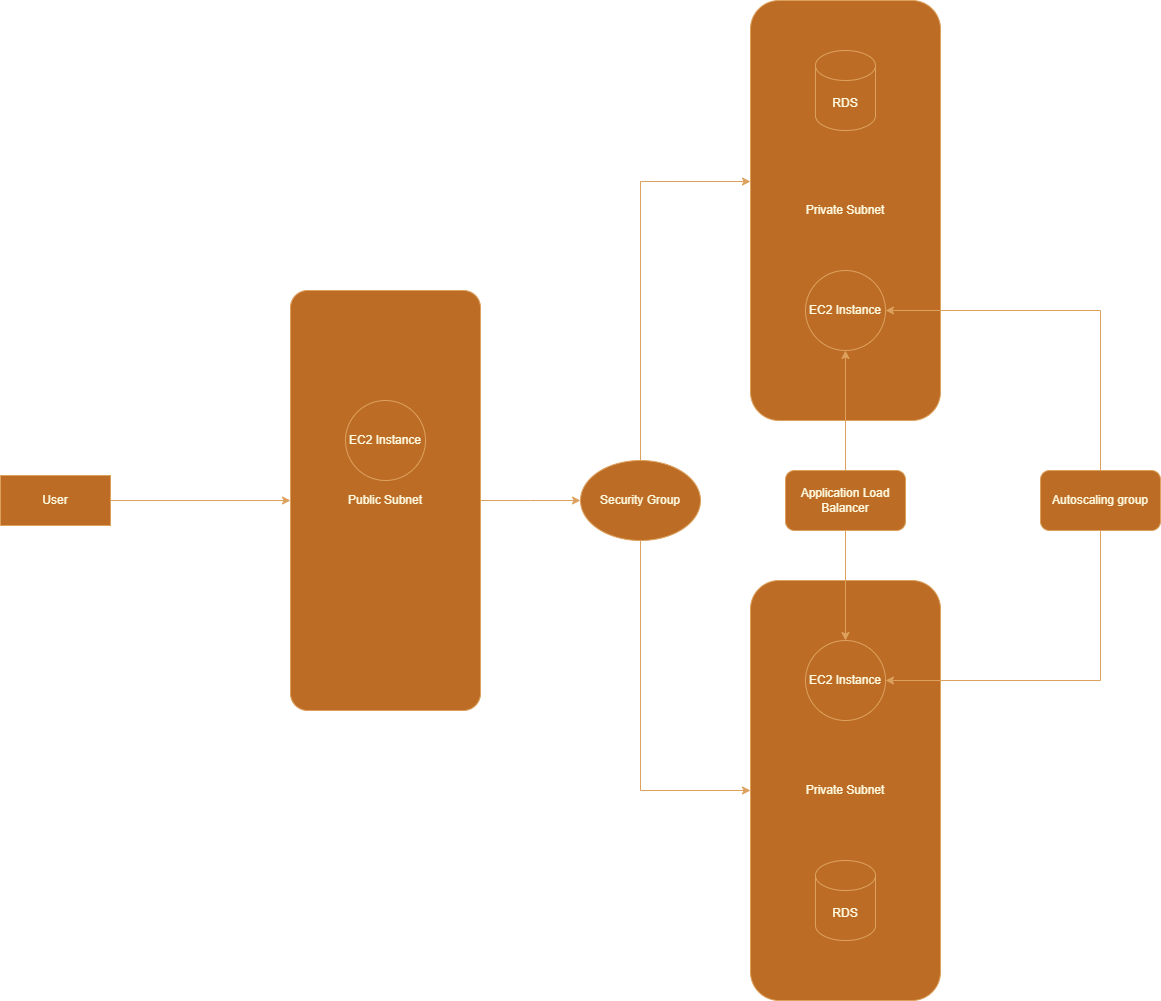

The diagram above was exported from draw.io. Its source (the exported page's mxGraphModel, read from the mxfile embedded in the PNG):
<mxGraphModel dx="2908" dy="2254" grid="1" gridSize="10" guides="1" tooltips="1" connect="1" arrows="1" fold="1" page="1" pageScale="1" pageWidth="850" pageHeight="1100" math="0" shadow="0">
  <root>
    <mxCell id="0" />
    <mxCell id="1" parent="0" />
    <mxCell id="MClTNyw8b2dCBXlSneB7-3" value="Private Subnet" style="rounded=1;whiteSpace=wrap;html=1;labelBackgroundColor=none;fillColor=#BC6C25;strokeColor=#DDA15E;fontColor=#FEFAE0;" vertex="1" parent="1">
      <mxGeometry x="50" y="-20" width="190" height="420" as="geometry" />
    </mxCell>
    <mxCell id="MClTNyw8b2dCBXlSneB7-6" style="edgeStyle=orthogonalEdgeStyle;rounded=0;orthogonalLoop=1;jettySize=auto;html=1;exitX=1;exitY=0.5;exitDx=0;exitDy=0;labelBackgroundColor=none;strokeColor=#DDA15E;fontColor=default;" edge="1" parent="1" source="MClTNyw8b2dCBXlSneB7-2">
      <mxGeometry relative="1" as="geometry">
        <mxPoint x="-120" y="480" as="targetPoint" />
      </mxGeometry>
    </mxCell>
    <mxCell id="MClTNyw8b2dCBXlSneB7-2" value="Public Subnet" style="rounded=1;whiteSpace=wrap;html=1;arcSize=9;labelBackgroundColor=none;fillColor=#BC6C25;strokeColor=#DDA15E;fontColor=#FEFAE0;" vertex="1" parent="1">
      <mxGeometry x="-410" y="270" width="190" height="420" as="geometry" />
    </mxCell>
    <mxCell id="MClTNyw8b2dCBXlSneB7-28" style="edgeStyle=orthogonalEdgeStyle;rounded=0;orthogonalLoop=1;jettySize=auto;html=1;entryX=0;entryY=0.5;entryDx=0;entryDy=0;labelBackgroundColor=none;strokeColor=#DDA15E;fontColor=default;" edge="1" parent="1" source="MClTNyw8b2dCBXlSneB7-1" target="MClTNyw8b2dCBXlSneB7-2">
      <mxGeometry relative="1" as="geometry" />
    </mxCell>
    <mxCell id="MClTNyw8b2dCBXlSneB7-1" value="User" style="rounded=0;whiteSpace=wrap;html=1;labelBackgroundColor=none;fillColor=#BC6C25;strokeColor=#DDA15E;fontColor=#FEFAE0;" vertex="1" parent="1">
      <mxGeometry x="-700" y="455" width="110" height="50" as="geometry" />
    </mxCell>
    <mxCell id="MClTNyw8b2dCBXlSneB7-5" value="Private Subnet" style="rounded=1;whiteSpace=wrap;html=1;labelBackgroundColor=none;fillColor=#BC6C25;strokeColor=#DDA15E;fontColor=#FEFAE0;" vertex="1" parent="1">
      <mxGeometry x="50" y="560" width="190" height="420" as="geometry" />
    </mxCell>
    <mxCell id="MClTNyw8b2dCBXlSneB7-9" style="edgeStyle=orthogonalEdgeStyle;rounded=0;orthogonalLoop=1;jettySize=auto;html=1;exitX=0.5;exitY=1;exitDx=0;exitDy=0;entryX=0;entryY=0.5;entryDx=0;entryDy=0;labelBackgroundColor=none;strokeColor=#DDA15E;fontColor=default;" edge="1" parent="1" source="MClTNyw8b2dCBXlSneB7-7" target="MClTNyw8b2dCBXlSneB7-5">
      <mxGeometry relative="1" as="geometry" />
    </mxCell>
    <mxCell id="MClTNyw8b2dCBXlSneB7-7" value="Security Group" style="ellipse;whiteSpace=wrap;html=1;labelBackgroundColor=none;fillColor=#BC6C25;strokeColor=#DDA15E;fontColor=#FEFAE0;" vertex="1" parent="1">
      <mxGeometry x="-120" y="440" width="120" height="80" as="geometry" />
    </mxCell>
    <mxCell id="MClTNyw8b2dCBXlSneB7-10" style="edgeStyle=orthogonalEdgeStyle;rounded=0;orthogonalLoop=1;jettySize=auto;html=1;exitX=0.5;exitY=0;exitDx=0;exitDy=0;entryX=0;entryY=0.431;entryDx=0;entryDy=0;entryPerimeter=0;labelBackgroundColor=none;strokeColor=#DDA15E;fontColor=default;" edge="1" parent="1" source="MClTNyw8b2dCBXlSneB7-7" target="MClTNyw8b2dCBXlSneB7-3">
      <mxGeometry relative="1" as="geometry" />
    </mxCell>
    <mxCell id="MClTNyw8b2dCBXlSneB7-31" style="edgeStyle=orthogonalEdgeStyle;rounded=0;orthogonalLoop=1;jettySize=auto;html=1;exitX=0.5;exitY=1;exitDx=0;exitDy=0;entryX=0.5;entryY=0;entryDx=0;entryDy=0;strokeColor=#DDA15E;fontColor=#FEFAE0;fillColor=#BC6C25;" edge="1" parent="1" source="MClTNyw8b2dCBXlSneB7-12" target="MClTNyw8b2dCBXlSneB7-18">
      <mxGeometry relative="1" as="geometry" />
    </mxCell>
    <mxCell id="MClTNyw8b2dCBXlSneB7-32" style="edgeStyle=orthogonalEdgeStyle;rounded=0;orthogonalLoop=1;jettySize=auto;html=1;exitX=0.5;exitY=0;exitDx=0;exitDy=0;entryX=0.5;entryY=1;entryDx=0;entryDy=0;strokeColor=#DDA15E;fontColor=#FEFAE0;fillColor=#BC6C25;" edge="1" parent="1" source="MClTNyw8b2dCBXlSneB7-12" target="MClTNyw8b2dCBXlSneB7-19">
      <mxGeometry relative="1" as="geometry" />
    </mxCell>
    <mxCell id="MClTNyw8b2dCBXlSneB7-12" value="Application Load Balancer" style="rounded=1;whiteSpace=wrap;html=1;labelBackgroundColor=none;fillColor=#BC6C25;strokeColor=#DDA15E;fontColor=#FEFAE0;" vertex="1" parent="1">
      <mxGeometry x="85" y="450" width="120" height="60" as="geometry" />
    </mxCell>
    <mxCell id="MClTNyw8b2dCBXlSneB7-16" value="Autoscaling group" style="rounded=1;whiteSpace=wrap;html=1;labelBackgroundColor=none;fillColor=#BC6C25;strokeColor=#DDA15E;fontColor=#FEFAE0;" vertex="1" parent="1">
      <mxGeometry x="340" y="450" width="120" height="60" as="geometry" />
    </mxCell>
    <mxCell id="MClTNyw8b2dCBXlSneB7-17" style="edgeStyle=orthogonalEdgeStyle;rounded=0;orthogonalLoop=1;jettySize=auto;html=1;exitX=0.5;exitY=1;exitDx=0;exitDy=0;entryX=1;entryY=0.5;entryDx=0;entryDy=0;labelBackgroundColor=none;strokeColor=#DDA15E;fontColor=default;" edge="1" parent="1" source="MClTNyw8b2dCBXlSneB7-16" target="MClTNyw8b2dCBXlSneB7-18">
      <mxGeometry relative="1" as="geometry" />
    </mxCell>
    <mxCell id="MClTNyw8b2dCBXlSneB7-18" value="EC2 Instance" style="ellipse;whiteSpace=wrap;html=1;aspect=fixed;labelBackgroundColor=none;fillColor=#BC6C25;strokeColor=#DDA15E;fontColor=#FEFAE0;" vertex="1" parent="1">
      <mxGeometry x="105" y="620" width="80" height="80" as="geometry" />
    </mxCell>
    <mxCell id="MClTNyw8b2dCBXlSneB7-19" value="EC2 Instance" style="ellipse;whiteSpace=wrap;html=1;aspect=fixed;labelBackgroundColor=none;fillColor=#BC6C25;strokeColor=#DDA15E;fontColor=#FEFAE0;" vertex="1" parent="1">
      <mxGeometry x="105" y="250" width="80" height="80" as="geometry" />
    </mxCell>
    <mxCell id="MClTNyw8b2dCBXlSneB7-23" value="RDS&lt;span style=&quot;color: rgba(0, 0, 0, 0); font-family: monospace; font-size: 0px; text-align: start; text-wrap-mode: nowrap;&quot;&gt;%3CmxGraphModel%3E%3Croot%3E%3CmxCell%20id%3D%220%22%2F%3E%3CmxCell%20id%3D%221%22%20parent%3D%220%22%2F%3E%3CmxCell%20id%3D%222%22%20value%3D%22RDS%26lt%3Bspan%20style%3D%26quot%3Bcolor%3A%20rgba(0%2C%200%2C%200%2C%200)%3B%20font-family%3A%20monospace%3B%20font-size%3A%200px%3B%20text-align%3A%20start%3B%20text-wrap-mode%3A%20nowrap%3B%26quot%3B%26gt%3B%253CmxGraphModel%253E%253Croot%253E%253CmxCell%2520id%253D%25220%2522%252F%253E%253CmxCell%2520id%253D%25221%2522%2520parent%253D%25220%2522%252F%253E%253CmxCell%2520id%253D%25222%2522%2520value%253D%2522EC2%2520Instance%2522%2520style%253D%2522ellipse%253BwhiteSpace%253Dwrap%253Bhtml%253D1%253Baspect%253Dfixed%253B%2522%2520vertex%253D%25221%2522%2520parent%253D%25221%2522%253E%253CmxGeometry%2520x%253D%2522105%2522%2520y%253D%2522620%2522%2520width%253D%252280%2522%2520height%253D%252280%2522%2520as%253D%2522geometry%2522%252F%253E%253C%252FmxCell%253E%253C%252Froot%253E%253C%252FmxGraphModel%253E%26lt%3B%2Fspan%26gt%3B%22%20style%3D%22ellipse%3BwhiteSpace%3Dwrap%3Bhtml%3D1%3B%22%20vertex%3D%221%22%20parent%3D%221%22%3E%3CmxGeometry%20x%3D%2285%22%20y%3D%22840%22%20width%3D%22120%22%20height%3D%2280%22%20as%3D%22geometry%22%2F%3E%3C%2FmxCell%3E%3C%2Froot%3E%3C%2FmxGraphModel%3E&lt;/span&gt;&lt;span style=&quot;color: rgba(0, 0, 0, 0); font-family: monospace; font-size: 0px; text-align: start; text-wrap-mode: nowrap;&quot;&gt;%3CmxGraphModel%3E%3Croot%3E%3CmxCell%20id%3D%220%22%2F%3E%3CmxCell%20id%3D%221%22%20parent%3D%220%22%2F%3E%3CmxCell%20id%3D%222%22%20value%3D%22RDS%26lt%3Bspan%20style%3D%26quot%3Bcolor%3A%20rgba(0%2C%200%2C%200%2C%200)%3B%20font-family%3A%20monospace%3B%20font-size%3A%200px%3B%20text-align%3A%20start%3B%20text-wrap-mode%3A%20nowrap%3B%26quot%3B%26gt%3B%253CmxGraphModel%253E%253Croot%253E%253CmxCell%2520id%253D%25220%2522%252F%253E%253CmxCell%2520id%253D%25221%2522%2520parent%253D%25220%2522%252F%253E%253CmxCell%2520id%253D%25222%2522%2520value%253D%2522EC2%2520Instance%2522%2520style%253D%2522ellipse%253BwhiteSpace%253Dwrap%253Bhtml%253D1%253Baspect%253Dfixed%253B%2522%2520vertex%253D%25221%2522%2520parent%253D%25221%2522%253E%253CmxGeometry%2520x%253D%2522105%2522%2520y%253D%2522620%2522%2520width%253D%252280%2522%2520height%253D%252280%2522%2520as%253D%2522geometry%2522%252F%253E%253C%252FmxCell%253E%253C%252Froot%253E%253C%252FmxGraphModel%253E%26lt%3B%2Fspan%26gt%3B%22%20style%3D%22ellipse%3BwhiteSpace%3Dwrap%3Bhtml%3D1%3B%22%20vertex%3D%221%22%20parent%3D%221%22%3E%3CmxGeometry%20x%3D%2285%22%20y%3D%22840%22%20width%3D%22120%22%20height%3D%2280%22%20as%3D%22geometry%22%2F%3E%3C%2FmxCell%3E%3C%2Froot%3E%3C%2FmxGraphModel%3E&lt;/span&gt;" style="shape=cylinder3;whiteSpace=wrap;html=1;boundedLbl=1;backgroundOutline=1;size=15;labelBackgroundColor=none;fillColor=#BC6C25;strokeColor=#DDA15E;fontColor=#FEFAE0;" vertex="1" parent="1">
      <mxGeometry x="115" y="840" width="60" height="80" as="geometry" />
    </mxCell>
    <mxCell id="MClTNyw8b2dCBXlSneB7-25" value="RDS&lt;span style=&quot;color: rgba(0, 0, 0, 0); font-family: monospace; font-size: 0px; text-align: start; text-wrap-mode: nowrap;&quot;&gt;%3CmxGraphModel%3E%3Croot%3E%3CmxCell%20id%3D%220%22%2F%3E%3CmxCell%20id%3D%221%22%20parent%3D%220%22%2F%3E%3CmxCell%20id%3D%222%22%20value%3D%22RDS%26lt%3Bspan%20style%3D%26quot%3Bcolor%3A%20rgba(0%2C%200%2C%200%2C%200)%3B%20font-family%3A%20monospace%3B%20font-size%3A%200px%3B%20text-align%3A%20start%3B%20text-wrap-mode%3A%20nowrap%3B%26quot%3B%26gt%3B%253CmxGraphModel%253E%253Croot%253E%253CmxCell%2520id%253D%25220%2522%252F%253E%253CmxCell%2520id%253D%25221%2522%2520parent%253D%25220%2522%252F%253E%253CmxCell%2520id%253D%25222%2522%2520value%253D%2522EC2%2520Instance%2522%2520style%253D%2522ellipse%253BwhiteSpace%253Dwrap%253Bhtml%253D1%253Baspect%253Dfixed%253B%2522%2520vertex%253D%25221%2522%2520parent%253D%25221%2522%253E%253CmxGeometry%2520x%253D%2522105%2522%2520y%253D%2522620%2522%2520width%253D%252280%2522%2520height%253D%252280%2522%2520as%253D%2522geometry%2522%252F%253E%253C%252FmxCell%253E%253C%252Froot%253E%253C%252FmxGraphModel%253E%26lt%3B%2Fspan%26gt%3B%22%20style%3D%22ellipse%3BwhiteSpace%3Dwrap%3Bhtml%3D1%3B%22%20vertex%3D%221%22%20parent%3D%221%22%3E%3CmxGeometry%20x%3D%2285%22%20y%3D%22840%22%20width%3D%22120%22%20height%3D%2280%22%20as%3D%22geometry%22%2F%3E%3C%2FmxCell%3E%3C%2Froot%3E%3C%2FmxGraphModel%3E&lt;/span&gt;&lt;span style=&quot;color: rgba(0, 0, 0, 0); font-family: monospace; font-size: 0px; text-align: start; text-wrap-mode: nowrap;&quot;&gt;%3CmxGraphModel%3E%3Croot%3E%3CmxCell%20id%3D%220%22%2F%3E%3CmxCell%20id%3D%221%22%20parent%3D%220%22%2F%3E%3CmxCell%20id%3D%222%22%20value%3D%22RDS%26lt%3Bspan%20style%3D%26quot%3Bcolor%3A%20rgba(0%2C%200%2C%200%2C%200)%3B%20font-family%3A%20monospace%3B%20font-size%3A%200px%3B%20text-align%3A%20start%3B%20text-wrap-mode%3A%20nowrap%3B%26quot%3B%26gt%3B%253CmxGraphModel%253E%253Croot%253E%253CmxCell%2520id%253D%25220%2522%252F%253E%253CmxCell%2520id%253D%25221%2522%2520parent%253D%25220%2522%252F%253E%253CmxCell%2520id%253D%25222%2522%2520value%253D%2522EC2%2520Instance%2522%2520style%253D%2522ellipse%253BwhiteSpace%253Dwrap%253Bhtml%253D1%253Baspect%253Dfixed%253B%2522%2520vertex%253D%25221%2522%2520parent%253D%25221%2522%253E%253CmxGeometry%2520x%253D%2522105%2522%2520y%253D%2522620%2522%2520width%253D%252280%2522%2520height%253D%252280%2522%2520as%253D%2522geometry%2522%252F%253E%253C%252FmxCell%253E%253C%252Froot%253E%253C%252FmxGraphModel%253E%26lt%3B%2Fspan%26gt%3B%22%20style%3D%22ellipse%3BwhiteSpace%3Dwrap%3Bhtml%3D1%3B%22%20vertex%3D%221%22%20parent%3D%221%22%3E%3CmxGeometry%20x%3D%2285%22%20y%3D%22840%22%20width%3D%22120%22%20height%3D%2280%22%20as%3D%22geometry%22%2F%3E%3C%2FmxCell%3E%3C%2Froot%3E%3C%2FmxGraphModel%3E&lt;/span&gt;" style="shape=cylinder3;whiteSpace=wrap;html=1;boundedLbl=1;backgroundOutline=1;size=15;labelBackgroundColor=none;fillColor=#BC6C25;strokeColor=#DDA15E;fontColor=#FEFAE0;" vertex="1" parent="1">
      <mxGeometry x="115" y="30" width="60" height="80" as="geometry" />
    </mxCell>
    <mxCell id="MClTNyw8b2dCBXlSneB7-26" style="edgeStyle=orthogonalEdgeStyle;rounded=0;orthogonalLoop=1;jettySize=auto;html=1;exitX=0.5;exitY=0;exitDx=0;exitDy=0;entryX=1;entryY=0.5;entryDx=0;entryDy=0;labelBackgroundColor=none;strokeColor=#DDA15E;fontColor=default;" edge="1" parent="1" source="MClTNyw8b2dCBXlSneB7-16" target="MClTNyw8b2dCBXlSneB7-19">
      <mxGeometry relative="1" as="geometry" />
    </mxCell>
    <mxCell id="MClTNyw8b2dCBXlSneB7-29" value="EC2 Instance" style="ellipse;whiteSpace=wrap;html=1;aspect=fixed;labelBackgroundColor=none;fillColor=#BC6C25;strokeColor=#DDA15E;fontColor=#FEFAE0;" vertex="1" parent="1">
      <mxGeometry x="-355" y="380" width="80" height="80" as="geometry" />
    </mxCell>
  </root>
</mxGraphModel>